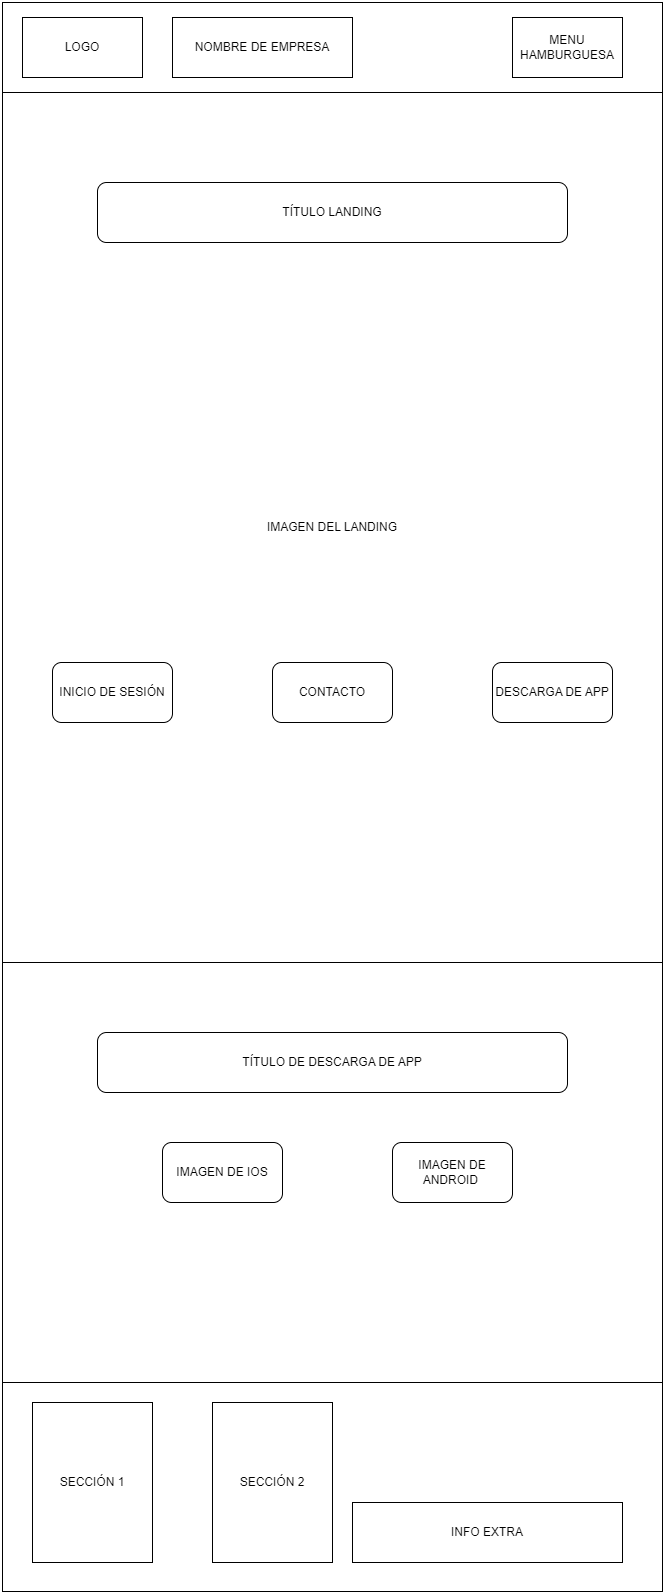

The diagram above was exported from draw.io. Its source (the exported page's mxGraphModel, read from the mxfile embedded in the PNG):
<mxGraphModel dx="2868" dy="1592" grid="1" gridSize="10" guides="1" tooltips="1" connect="1" arrows="1" fold="1" page="1" pageScale="1" pageWidth="660" pageHeight="1169" math="0" shadow="0">
  <root>
    <mxCell id="0" />
    <mxCell id="1" parent="0" />
    <mxCell id="6Csn6PeNjJlUG7g1r4Jb-2" value="" style="rounded=0;whiteSpace=wrap;html=1;" vertex="1" parent="1">
      <mxGeometry width="660" height="90" as="geometry" />
    </mxCell>
    <mxCell id="6Csn6PeNjJlUG7g1r4Jb-4" value="IMAGEN DEL LANDING" style="rounded=0;whiteSpace=wrap;html=1;" vertex="1" parent="1">
      <mxGeometry y="90" width="660" height="870" as="geometry" />
    </mxCell>
    <mxCell id="6Csn6PeNjJlUG7g1r4Jb-5" value="" style="rounded=0;whiteSpace=wrap;html=1;" vertex="1" parent="1">
      <mxGeometry y="1380" width="660" height="209" as="geometry" />
    </mxCell>
    <mxCell id="6Csn6PeNjJlUG7g1r4Jb-6" value="LOGO" style="rounded=0;whiteSpace=wrap;html=1;" vertex="1" parent="1">
      <mxGeometry x="20" y="15" width="120" height="60" as="geometry" />
    </mxCell>
    <mxCell id="6Csn6PeNjJlUG7g1r4Jb-7" value="MENU HAMBURGUESA" style="rounded=0;whiteSpace=wrap;html=1;" vertex="1" parent="1">
      <mxGeometry x="510" y="15" width="110" height="60" as="geometry" />
    </mxCell>
    <mxCell id="6Csn6PeNjJlUG7g1r4Jb-9" value="INICIO DE SESIÓN" style="rounded=1;whiteSpace=wrap;html=1;" vertex="1" parent="1">
      <mxGeometry x="50" y="660" width="120" height="60" as="geometry" />
    </mxCell>
    <mxCell id="6Csn6PeNjJlUG7g1r4Jb-10" value="CONTACTO" style="rounded=1;whiteSpace=wrap;html=1;" vertex="1" parent="1">
      <mxGeometry x="270" y="660" width="120" height="60" as="geometry" />
    </mxCell>
    <mxCell id="6Csn6PeNjJlUG7g1r4Jb-11" value="DESCARGA DE APP" style="rounded=1;whiteSpace=wrap;html=1;" vertex="1" parent="1">
      <mxGeometry x="490" y="660" width="120" height="60" as="geometry" />
    </mxCell>
    <mxCell id="6Csn6PeNjJlUG7g1r4Jb-13" value="SECCIÓN 1" style="rounded=0;whiteSpace=wrap;html=1;" vertex="1" parent="1">
      <mxGeometry x="30" y="1400" width="120" height="160" as="geometry" />
    </mxCell>
    <mxCell id="6Csn6PeNjJlUG7g1r4Jb-14" value="SECCIÓN 2" style="rounded=0;whiteSpace=wrap;html=1;" vertex="1" parent="1">
      <mxGeometry x="210" y="1400" width="120" height="160" as="geometry" />
    </mxCell>
    <mxCell id="6Csn6PeNjJlUG7g1r4Jb-15" value="INFO EXTRA" style="rounded=0;whiteSpace=wrap;html=1;" vertex="1" parent="1">
      <mxGeometry x="350" y="1500" width="270" height="60" as="geometry" />
    </mxCell>
    <mxCell id="6Csn6PeNjJlUG7g1r4Jb-16" value="" style="rounded=0;whiteSpace=wrap;html=1;" vertex="1" parent="1">
      <mxGeometry y="960" width="660" height="420" as="geometry" />
    </mxCell>
    <mxCell id="6Csn6PeNjJlUG7g1r4Jb-17" value="TÍTULO LANDING" style="rounded=1;whiteSpace=wrap;html=1;" vertex="1" parent="1">
      <mxGeometry x="95" y="180" width="470" height="60" as="geometry" />
    </mxCell>
    <mxCell id="6Csn6PeNjJlUG7g1r4Jb-18" value="TÍTULO DE DESCARGA DE APP" style="rounded=1;whiteSpace=wrap;html=1;" vertex="1" parent="1">
      <mxGeometry x="95" y="1030" width="470" height="60" as="geometry" />
    </mxCell>
    <mxCell id="6Csn6PeNjJlUG7g1r4Jb-20" value="IMAGEN DE IOS" style="rounded=1;whiteSpace=wrap;html=1;" vertex="1" parent="1">
      <mxGeometry x="160" y="1140" width="120" height="60" as="geometry" />
    </mxCell>
    <mxCell id="6Csn6PeNjJlUG7g1r4Jb-21" value="IMAGEN DE ANDROID&amp;nbsp;" style="rounded=1;whiteSpace=wrap;html=1;" vertex="1" parent="1">
      <mxGeometry x="390" y="1140" width="120" height="60" as="geometry" />
    </mxCell>
    <mxCell id="ko1_AHOuZ2F3lO5HHJ3E-1" value="NOMBRE DE EMPRESA" style="rounded=0;whiteSpace=wrap;html=1;" vertex="1" parent="1">
      <mxGeometry x="170" y="15" width="180" height="60" as="geometry" />
    </mxCell>
  </root>
</mxGraphModel>